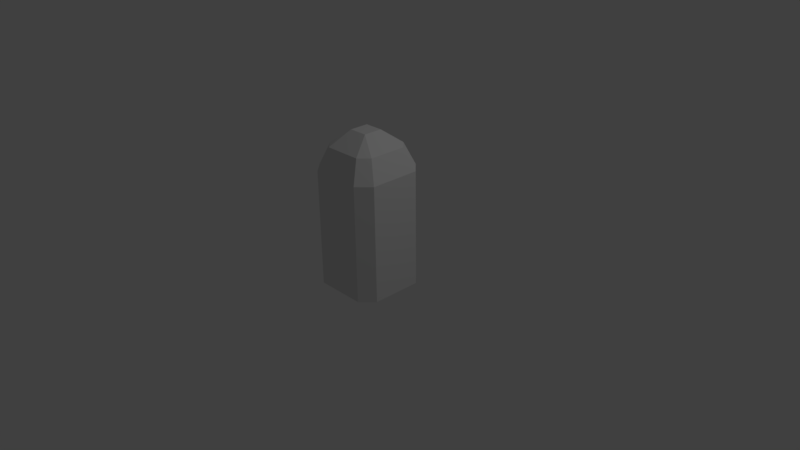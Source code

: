 # Source: GrowthPot.blend  (saved by Blender 2.78.0; exported with 4.5.12 LTS)
import bpy
from mathutils import Matrix  # noqa: F401  (used for matrix-valued properties, if any)

bpy.ops.wm.read_factory_settings(use_empty=True)
scene = bpy.context.scene
scene.name = 'Scene'

# ---- collections
col_collection_1 = bpy.data.collections.new('Collection 1'); scene.collection.children.link(col_collection_1)

# ---- world
world_world = bpy.data.worlds.new('World'); scene.world = world_world
world_world.color = (0.05088, 0.05088, 0.05088)
world_world.use_sun_shadow = False
world_world.sun_shadow_jitter_overblur = 0.0
world_world.cycles.sampling_method = 'MANUAL'

# ---- cameras
cam_camera = bpy.data.cameras.new('Camera')
cam_camera.clip_end = 100.0
cam_camera.lens = 35.0
cam_camera.sensor_width = 32.0
cam_camera.sensor_height = 18.0
cam_camera.ortho_scale = 7.314
cam_camera.dof.focus_distance = 0.0

# ---- lights
light_lamp = bpy.data.lights.new('Lamp', 'POINT')
light_lamp.transmission_factor = 0.0
light_lamp.cutoff_distance = 30.0
light_lamp.energy = 100.0
light_lamp.shadow_buffer_clip_start = 1.001
light_lamp.shadow_soft_size = 0.1
light_lamp.shadow_maximum_resolution = 0.006
light_lamp.use_absolute_resolution = True

# ---- meshes
me_cube = bpy.data.meshes.new('Cube')
me_cube.from_pydata([(0.4688, -0.3125, -0.45), (0.3516, -0.2344, 1.278), (0.4688, -0.3125, 1.0), (0.3125, 0.4688, -0.45), (-0.3125, 0.4688, -0.45), (-0.2344, 0.3516, 1.278), (0.2344, 0.3516, 1.278), (-0.3125, -0.4688, -0.45), (0.3125, -0.4688, -0.45), (0.2344, -0.3516, 1.278), (-0.2344, -0.3516, 1.278), (0.3125, -0.4688, 1.0), (-0.3125, -0.4688, 1.0), (-0.3125, 0.4688, 1.0), (0.3125, 0.4688, 1.0), (-0.4688, 0.3125, -0.45), (-0.4688, -0.3125, -0.45), (-0.3516, -0.2344, 1.278), (-0.3516, 0.2344, 1.278), (0.4688, 0.3125, -0.45), (0.3516, 0.2344, 1.278), (0.4688, 0.3125, 1.0), (-0.4688, -0.3125, 1.0), (-0.4688, 0.3125, 1.0), (0.1172, 0.1172, 1.46), (0.1172, -0.1172, 1.46), (-0.1172, 0.1172, 1.46), (-0.1172, -0.1172, 1.46), (-0.3125, 0.3125, -0.5), (-0.3125, -0.3125, -0.5), (0.3125, 0.3125, -0.5), (0.3125, -0.3125, -0.5)], [], [(18, 5, 13, 23), (22, 16, 7, 12), (31, 0, 8), (22, 12, 10, 17), (7, 16, 29), (4, 13, 14, 3), (0, 2, 11, 8), (8, 11, 12, 7), (1, 25, 9), (25, 27, 10, 9), (29, 31, 8, 7), (2, 1, 9, 11), (11, 9, 10, 12), (15, 23, 13, 4), (13, 5, 6, 14), (4, 3, 30, 28), (28, 30, 31, 29), (15, 4, 28), (15, 28, 29, 16), (6, 5, 26, 24), (24, 26, 27, 25), (20, 24, 25, 1), (16, 22, 23, 15), (19, 21, 2, 0), (18, 26, 5), (26, 18, 17, 27), (30, 19, 0, 31), (21, 20, 1, 2), (27, 17, 10), (22, 17, 18, 23), (3, 14, 21, 19), (14, 6, 20, 21), (24, 20, 6), (30, 3, 19)])
_uv = me_cube.uv_layers.new(name='UVMap')
_uv.uv.foreach_set('vector', [0.2934, 0.7324, 0.2466, 0.7324, 0.2388, 0.6492, 0.3012, 0.6492, 0.4776, 0.6492, 0.4776, 0.2656, 0.5399, 0.2656, 0.5399, 0.6492, 0.78, 0.22, 0.7786, 0.2656, 0.7344, 0.2214, 0.4776, 0.6492, 0.5399, 0.6492, 0.5321, 0.7324, 0.4853, 0.7324, 0.7342, 0.04505, 0.7791, 9.367e-05, 0.7805, 0.04638, 0.2388, 0.2656, 0.2388, 0.6492, 0.06245, 0.6492, 0.06245, 0.2656, 0.7786, 0.2656, 0.7786, 0.6492, 0.7163, 0.6492, 0.7163, 0.2656, 0.7163, 0.2656, 0.7163, 0.6492, 0.5399, 0.6492, 0.5399, 0.2656, 0.7708, 0.7324, 0.7475, 0.8174, 0.7241, 0.7324, 0.6612, 0.8116, 0.595, 0.8116, 0.562, 0.7298, 0.6942, 0.7298, 0.7805, 0.04638, 0.78, 0.22, 0.7344, 0.2214, 0.7342, 0.04505, 0.7786, 0.6492, 0.7708, 0.7324, 0.7241, 0.7324, 0.7163, 0.6492, 0.7163, 0.6492, 0.6942, 0.7298, 0.562, 0.7298, 0.5399, 0.6492, 0.3012, 0.2656, 0.3012, 0.6492, 0.2388, 0.6492, 0.2388, 0.2656, 0.2388, 0.6492, 0.2168, 0.7298, 0.0845, 0.7298, 0.06245, 0.6492, 0.9997, 0.04426, 0.9999, 0.2206, 0.9536, 0.2193, 0.9541, 0.04564, 0.9541, 0.04564, 0.9536, 0.2193, 0.78, 0.22, 0.7805, 0.04638, 0.9554, 9.407e-05, 0.9997, 0.04426, 0.9541, 0.04564, 0.9554, 9.407e-05, 0.9541, 0.04564, 0.7805, 0.04638, 0.7791, 9.367e-05, 0.0845, 0.7298, 0.2168, 0.7298, 0.1837, 0.8116, 0.1176, 0.8116, 0.8999, 0.8116, 0.8999, 0.8777, 0.8338, 0.8777, 0.8338, 0.8116, 0.933, 0.7298, 0.8999, 0.8116, 0.8338, 0.8116, 0.8007, 0.7298, 0.4776, 0.2656, 0.4776, 0.6492, 0.3012, 0.6492, 0.3012, 0.2656, 0.955, 0.2656, 0.955, 0.6492, 0.7786, 0.6492, 0.7786, 0.2656, 0.2934, 0.7324, 0.27, 0.8174, 0.2466, 0.7324, 0.3563, 0.8116, 0.3232, 0.7298, 0.4555, 0.7298, 0.4224, 0.8116, 0.9536, 0.2193, 0.955, 0.2656, 0.7786, 0.2656, 0.78, 0.22, 0.955, 0.6492, 0.933, 0.7298, 0.8007, 0.7298, 0.7786, 0.6492, 0.5087, 0.8174, 0.4853, 0.7324, 0.5321, 0.7324, 0.4776, 0.6492, 0.4555, 0.7298, 0.3232, 0.7298, 0.3012, 0.6492, 0.06245, 0.2656, 0.06245, 0.6492, 9.367e-05, 0.6492, 9.377e-05, 0.2656, 0.06245, 0.6492, 0.05466, 0.7324, 0.007888, 0.7324, 9.367e-05, 0.6492, 0.03127, 0.8174, 0.007888, 0.7324, 0.05466, 0.7324, 0.9536, 0.2193, 0.9999, 0.2206, 0.955, 0.2656])
me_cube.use_remesh_preserve_volume = False
me_cube.use_remesh_preserve_attributes = False
me_cube.use_mirror_vertex_groups = False
me_cube.update()

# ---- objects
ob_cube = bpy.data.objects.new('Cube', me_cube)
ob_lamp = bpy.data.objects.new('Lamp', light_lamp)
ob_camera = bpy.data.objects.new('Camera', cam_camera)

# ---- transforms, parenting, visibility, modifiers, constraints
ob_cube.location = (0.5, -0.5, 0.5)
ob_cube.lineart.crease_threshold = 0.0
ob_lamp.location = (4.076, 1.005, 5.904)
ob_lamp.rotation_euler = (0.6503, 0.05522, 1.866)
ob_lamp.lock_rotations_4d = False
ob_lamp.empty_display_type = 'ARROWS'
ob_lamp.color = (0.0, 0.0, 0.0, 0.0)
ob_lamp.lineart.crease_threshold = 0.0
ob_camera.location = (7.481, -6.508, 5.344)
ob_camera.rotation_euler = (1.109, 0.01082, 0.8149)
ob_camera.lock_rotations_4d = False
ob_camera.empty_display_type = 'ARROWS'
ob_camera.color = (0.0, 0.0, 0.0, 0.0)
ob_camera.display_type = 'WIRE'
ob_camera.lineart.crease_threshold = 0.0

# ---- collection membership
col_collection_1.objects.link(ob_cube)
col_collection_1.objects.link(ob_lamp)
col_collection_1.objects.link(ob_camera)

# ---- scene / render settings (as saved in the file)
scene.camera = ob_camera
scene.frame_start = 1; scene.frame_end = 250; scene.frame_set(1)
scene.render.engine = 'CYCLES'
scene.render.dither_intensity = 0.0
scene.cycles.use_denoising = False
scene.cycles.samples = 128
scene.cycles.sampling_pattern = 'TABULATED_SOBOL'
scene.cycles.light_sampling_threshold = 0.0
scene.cycles.use_adaptive_sampling = False
scene.cycles.use_light_tree = False
scene.cycles.blur_glossy = 0.0
scene.cycles.sample_clamp_indirect = 0.0
scene.view_settings.view_transform = 'Standard'
bpy.context.view_layer.update()
